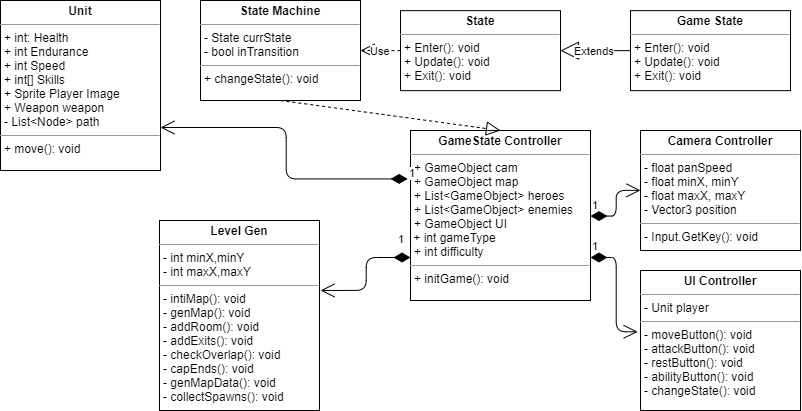

The diagram above was exported from draw.io. Its source (the exported page's mxGraphModel, read from the mxfile embedded in the PNG):
<mxGraphModel dx="1220" dy="413" grid="1" gridSize="10" guides="1" tooltips="1" connect="1" arrows="1" fold="1" page="1" pageScale="1" pageWidth="850" pageHeight="1100" math="0" shadow="0">
  <root>
    <mxCell id="0" />
    <mxCell id="1" parent="0" />
    <mxCell id="6b5yIx7gBrJ0tpNpwuoW-72" value="&lt;p style=&quot;margin: 0px ; margin-top: 4px ; text-align: center&quot;&gt;&lt;b&gt;Unit&lt;/b&gt;&lt;/p&gt;&lt;hr size=&quot;1&quot;&gt;&lt;p style=&quot;margin: 0px ; margin-left: 4px&quot;&gt;+ int: Health&lt;/p&gt;&lt;p style=&quot;margin: 0px ; margin-left: 4px&quot;&gt;+ int Endurance&lt;/p&gt;&lt;p style=&quot;margin: 0px ; margin-left: 4px&quot;&gt;+ int Speed&lt;/p&gt;&lt;p style=&quot;margin: 0px ; margin-left: 4px&quot;&gt;+ int[] Skills&lt;/p&gt;&lt;p style=&quot;margin: 0px ; margin-left: 4px&quot;&gt;+ Sprite Player Image&lt;/p&gt;&lt;p style=&quot;margin: 0px ; margin-left: 4px&quot;&gt;+ Weapon weapon&lt;/p&gt;&lt;p style=&quot;margin: 0px ; margin-left: 4px&quot;&gt;- List&amp;lt;Node&amp;gt; path&lt;/p&gt;&lt;hr size=&quot;1&quot;&gt;&lt;p style=&quot;margin: 0px ; margin-left: 4px&quot;&gt;+ move(): void&lt;/p&gt;&lt;p style=&quot;margin: 0px ; margin-left: 4px&quot;&gt;&lt;br&gt;&lt;/p&gt;" style="verticalAlign=top;align=left;overflow=fill;fontSize=12;fontFamily=Helvetica;html=1;" vertex="1" parent="1">
      <mxGeometry x="20" y="30" width="160" height="170" as="geometry" />
    </mxCell>
    <mxCell id="6b5yIx7gBrJ0tpNpwuoW-73" value="&lt;p style=&quot;margin: 0px ; margin-top: 4px ; text-align: center&quot;&gt;&lt;b&gt;State Machine&lt;/b&gt;&lt;/p&gt;&lt;hr size=&quot;1&quot;&gt;&lt;p style=&quot;margin: 0px ; margin-left: 4px&quot;&gt;- State currState&lt;/p&gt;&lt;p style=&quot;margin: 0px ; margin-left: 4px&quot;&gt;- bool inTransition&lt;/p&gt;&lt;hr size=&quot;1&quot;&gt;&lt;p style=&quot;margin: 0px ; margin-left: 4px&quot;&gt;+ changeState(): void&lt;/p&gt;&lt;p style=&quot;margin: 0px ; margin-left: 4px&quot;&gt;&lt;br&gt;&lt;/p&gt;&lt;p style=&quot;margin: 0px ; margin-left: 4px&quot;&gt;&lt;br&gt;&lt;/p&gt;" style="verticalAlign=top;align=left;overflow=fill;fontSize=12;fontFamily=Helvetica;html=1;" vertex="1" parent="1">
      <mxGeometry x="220" y="30" width="160" height="100" as="geometry" />
    </mxCell>
    <mxCell id="6b5yIx7gBrJ0tpNpwuoW-74" value="&lt;p style=&quot;margin: 0px ; margin-top: 4px ; text-align: center&quot;&gt;&lt;b&gt;State&lt;/b&gt;&lt;/p&gt;&lt;hr size=&quot;1&quot;&gt;&lt;p style=&quot;margin: 0px ; margin-left: 4px&quot;&gt;&lt;/p&gt;&lt;p style=&quot;margin: 0px ; margin-left: 4px&quot;&gt;+ Enter(): void&lt;/p&gt;&lt;p style=&quot;margin: 0px ; margin-left: 4px&quot;&gt;+ Update(): void&lt;/p&gt;&lt;p style=&quot;margin: 0px ; margin-left: 4px&quot;&gt;+ Exit(): void&lt;/p&gt;&lt;p style=&quot;margin: 0px ; margin-left: 4px&quot;&gt;&lt;br&gt;&lt;/p&gt;&lt;p style=&quot;margin: 0px ; margin-left: 4px&quot;&gt;&lt;br&gt;&lt;/p&gt;" style="verticalAlign=top;align=left;overflow=fill;fontSize=12;fontFamily=Helvetica;html=1;" vertex="1" parent="1">
      <mxGeometry x="420" y="40.14285714285714" width="160" height="80" as="geometry" />
    </mxCell>
    <mxCell id="6b5yIx7gBrJ0tpNpwuoW-76" value="&lt;p style=&quot;margin: 0px ; margin-top: 4px ; text-align: center&quot;&gt;&lt;b&gt;Game State&lt;/b&gt;&lt;/p&gt;&lt;hr size=&quot;1&quot;&gt;&lt;p style=&quot;margin: 0px ; margin-left: 4px&quot;&gt;&lt;/p&gt;&lt;p style=&quot;margin: 0px ; margin-left: 4px&quot;&gt;+ Enter(): void&lt;/p&gt;&lt;p style=&quot;margin: 0px ; margin-left: 4px&quot;&gt;+ Update(): void&lt;/p&gt;&lt;p style=&quot;margin: 0px ; margin-left: 4px&quot;&gt;+ Exit(): void&lt;/p&gt;&lt;p style=&quot;margin: 0px ; margin-left: 4px&quot;&gt;&lt;br&gt;&lt;/p&gt;&lt;p style=&quot;margin: 0px ; margin-left: 4px&quot;&gt;&lt;br&gt;&lt;/p&gt;" style="verticalAlign=top;align=left;overflow=fill;fontSize=12;fontFamily=Helvetica;html=1;" vertex="1" parent="1">
      <mxGeometry x="650" y="40.14285714285714" width="160" height="80" as="geometry" />
    </mxCell>
    <mxCell id="6b5yIx7gBrJ0tpNpwuoW-78" value="Extends" style="endArrow=block;endSize=16;endFill=0;html=1;entryX=1;entryY=0.5;entryDx=0;entryDy=0;exitX=0;exitY=0.5;exitDx=0;exitDy=0;" edge="1" parent="1" source="6b5yIx7gBrJ0tpNpwuoW-76" target="6b5yIx7gBrJ0tpNpwuoW-74">
      <mxGeometry width="160" relative="1" as="geometry">
        <mxPoint x="190" y="280" as="sourcePoint" />
        <mxPoint x="350" y="280" as="targetPoint" />
      </mxGeometry>
    </mxCell>
    <mxCell id="6b5yIx7gBrJ0tpNpwuoW-79" value="Use" style="endArrow=open;endSize=12;dashed=1;html=1;exitX=0;exitY=0.5;exitDx=0;exitDy=0;entryX=1;entryY=0.5;entryDx=0;entryDy=0;" edge="1" parent="1" source="6b5yIx7gBrJ0tpNpwuoW-74" target="6b5yIx7gBrJ0tpNpwuoW-73">
      <mxGeometry width="160" relative="1" as="geometry">
        <mxPoint x="190" y="280" as="sourcePoint" />
        <mxPoint x="350" y="280" as="targetPoint" />
      </mxGeometry>
    </mxCell>
    <mxCell id="6b5yIx7gBrJ0tpNpwuoW-81" value="&lt;p style=&quot;margin: 0px ; margin-top: 4px ; text-align: center&quot;&gt;&lt;b&gt;Camera Controller&lt;/b&gt;&lt;/p&gt;&lt;hr size=&quot;1&quot;&gt;&lt;p style=&quot;margin: 0px ; margin-left: 4px&quot;&gt;- float panSpeed&lt;/p&gt;&lt;p style=&quot;margin: 0px ; margin-left: 4px&quot;&gt;- float minX, minY&lt;/p&gt;&lt;p style=&quot;margin: 0px ; margin-left: 4px&quot;&gt;- float maxX, maxY&lt;/p&gt;&lt;p style=&quot;margin: 0px ; margin-left: 4px&quot;&gt;- Vector3 position&lt;/p&gt;&lt;hr size=&quot;1&quot;&gt;&lt;p style=&quot;margin: 0px ; margin-left: 4px&quot;&gt;- Input.GetKey(): void&lt;/p&gt;&lt;p style=&quot;margin: 0px ; margin-left: 4px&quot;&gt;&lt;br&gt;&lt;/p&gt;&lt;p style=&quot;margin: 0px ; margin-left: 4px&quot;&gt;&lt;br&gt;&lt;/p&gt;" style="verticalAlign=top;align=left;overflow=fill;fontSize=12;fontFamily=Helvetica;html=1;" vertex="1" parent="1">
      <mxGeometry x="660" y="160" width="160" height="120" as="geometry" />
    </mxCell>
    <mxCell id="6b5yIx7gBrJ0tpNpwuoW-82" value="&lt;p style=&quot;margin: 0px ; margin-top: 4px ; text-align: center&quot;&gt;&lt;b&gt;GameState Controller&lt;/b&gt;&lt;/p&gt;&lt;hr size=&quot;1&quot;&gt;&lt;p style=&quot;margin: 0px ; margin-left: 4px&quot;&gt;+ GameObject cam&lt;/p&gt;&lt;p style=&quot;margin: 0px ; margin-left: 4px&quot;&gt;+ GameObject map&lt;br&gt;&lt;/p&gt;&lt;p style=&quot;margin: 0px ; margin-left: 4px&quot;&gt;+ List&amp;lt;GameObject&amp;gt; heroes&lt;br&gt;&lt;/p&gt;&lt;p style=&quot;margin: 0px 0px 0px 4px&quot;&gt;+ List&amp;lt;GameObject&amp;gt; enemies&lt;br&gt;&lt;/p&gt;&lt;p style=&quot;margin: 0px 0px 0px 4px&quot;&gt;+ GameObject UI&lt;br&gt;&lt;/p&gt;&lt;div&gt;&amp;nbsp;+ int gameType&lt;/div&gt;&lt;p style=&quot;margin: 0px ; margin-left: 4px&quot;&gt;+ int difficulty&lt;/p&gt;&lt;hr size=&quot;1&quot;&gt;&lt;p style=&quot;margin: 0px ; margin-left: 4px&quot;&gt;+ initGame(): void&lt;/p&gt;&lt;p style=&quot;margin: 0px ; margin-left: 4px&quot;&gt;&lt;br&gt;&lt;/p&gt;" style="verticalAlign=top;align=left;overflow=fill;fontSize=12;fontFamily=Helvetica;html=1;" vertex="1" parent="1">
      <mxGeometry x="430" y="160" width="180" height="170" as="geometry" />
    </mxCell>
    <mxCell id="6b5yIx7gBrJ0tpNpwuoW-84" value="" style="endArrow=block;dashed=1;endFill=0;endSize=12;html=1;exitX=0.5;exitY=1;exitDx=0;exitDy=0;entryX=0.5;entryY=0;entryDx=0;entryDy=0;" edge="1" parent="1" source="6b5yIx7gBrJ0tpNpwuoW-73" target="6b5yIx7gBrJ0tpNpwuoW-82">
      <mxGeometry width="160" relative="1" as="geometry">
        <mxPoint x="210" y="350" as="sourcePoint" />
        <mxPoint x="370" y="350" as="targetPoint" />
      </mxGeometry>
    </mxCell>
    <mxCell id="6b5yIx7gBrJ0tpNpwuoW-85" value="&lt;p style=&quot;margin: 0px ; margin-top: 4px ; text-align: center&quot;&gt;&lt;b&gt;UI Controller&lt;/b&gt;&lt;/p&gt;&lt;hr size=&quot;1&quot;&gt;&lt;p style=&quot;margin: 0px ; margin-left: 4px&quot;&gt;- Unit player&lt;br&gt;&lt;/p&gt;&lt;hr size=&quot;1&quot;&gt;&lt;p style=&quot;margin: 0px ; margin-left: 4px&quot;&gt;- moveButton(): void&lt;/p&gt;&lt;p style=&quot;margin: 0px ; margin-left: 4px&quot;&gt;- attackButton(): void&lt;/p&gt;&lt;p style=&quot;margin: 0px ; margin-left: 4px&quot;&gt;- restButton(): void&lt;/p&gt;&lt;p style=&quot;margin: 0px ; margin-left: 4px&quot;&gt;- abilityButton(): void&lt;/p&gt;&lt;p style=&quot;margin: 0px ; margin-left: 4px&quot;&gt;- changeState(): void&lt;/p&gt;&lt;p style=&quot;margin: 0px ; margin-left: 4px&quot;&gt;&lt;br&gt;&lt;/p&gt;" style="verticalAlign=top;align=left;overflow=fill;fontSize=12;fontFamily=Helvetica;html=1;" vertex="1" parent="1">
      <mxGeometry x="660" y="300" width="160" height="140" as="geometry" />
    </mxCell>
    <mxCell id="6b5yIx7gBrJ0tpNpwuoW-87" value="1" style="endArrow=open;html=1;endSize=12;startArrow=diamondThin;startSize=14;startFill=1;edgeStyle=orthogonalEdgeStyle;align=left;verticalAlign=bottom;exitX=1;exitY=0.5;exitDx=0;exitDy=0;entryX=0;entryY=0.5;entryDx=0;entryDy=0;" edge="1" parent="1" source="6b5yIx7gBrJ0tpNpwuoW-82" target="6b5yIx7gBrJ0tpNpwuoW-81">
      <mxGeometry x="-1" y="3" relative="1" as="geometry">
        <mxPoint x="240" y="460" as="sourcePoint" />
        <mxPoint x="400" y="460" as="targetPoint" />
      </mxGeometry>
    </mxCell>
    <mxCell id="6b5yIx7gBrJ0tpNpwuoW-88" value="1" style="endArrow=open;html=1;endSize=12;startArrow=diamondThin;startSize=14;startFill=1;edgeStyle=orthogonalEdgeStyle;align=left;verticalAlign=bottom;exitX=1;exitY=0.75;exitDx=0;exitDy=0;entryX=-0.017;entryY=0.441;entryDx=0;entryDy=0;entryPerimeter=0;" edge="1" parent="1" source="6b5yIx7gBrJ0tpNpwuoW-82" target="6b5yIx7gBrJ0tpNpwuoW-85">
      <mxGeometry x="-1" y="3" relative="1" as="geometry">
        <mxPoint x="620.3103448275863" y="255.1379310344828" as="sourcePoint" />
        <mxPoint x="669.9655172413793" y="230.31034482758622" as="targetPoint" />
      </mxGeometry>
    </mxCell>
    <mxCell id="6b5yIx7gBrJ0tpNpwuoW-90" value="1" style="endArrow=open;html=1;endSize=12;startArrow=diamondThin;startSize=14;startFill=1;edgeStyle=orthogonalEdgeStyle;align=left;verticalAlign=bottom;exitX=-0.014;exitY=0.282;exitDx=0;exitDy=0;exitPerimeter=0;entryX=1;entryY=0.75;entryDx=0;entryDy=0;" edge="1" parent="1" source="6b5yIx7gBrJ0tpNpwuoW-82" target="6b5yIx7gBrJ0tpNpwuoW-72">
      <mxGeometry x="-1" y="3" relative="1" as="geometry">
        <mxPoint x="220" y="213.79310344827587" as="sourcePoint" />
        <mxPoint x="184" y="170" as="targetPoint" />
      </mxGeometry>
    </mxCell>
    <mxCell id="6b5yIx7gBrJ0tpNpwuoW-91" value="&lt;p style=&quot;margin: 0px ; margin-top: 4px ; text-align: center&quot;&gt;&lt;b&gt;Level Gen&lt;/b&gt;&lt;/p&gt;&lt;hr size=&quot;1&quot;&gt;&lt;p style=&quot;margin: 0px ; margin-left: 4px&quot;&gt;- int minX,minY&lt;br&gt;&lt;/p&gt;&lt;p style=&quot;margin: 0px ; margin-left: 4px&quot;&gt;- int maxX,maxY&lt;/p&gt;&lt;hr size=&quot;1&quot;&gt;&lt;p style=&quot;margin: 0px ; margin-left: 4px&quot;&gt;&lt;span&gt;- intiMap(): void&lt;/span&gt;&lt;/p&gt;&lt;p style=&quot;margin: 0px ; margin-left: 4px&quot;&gt;&lt;span&gt;- genMap(): void&lt;/span&gt;&lt;br&gt;&lt;/p&gt;&lt;p style=&quot;margin: 0px ; margin-left: 4px&quot;&gt;- addRoom(): void&lt;/p&gt;&lt;p style=&quot;margin: 0px ; margin-left: 4px&quot;&gt;- addExits(): void&lt;/p&gt;&lt;p style=&quot;margin: 0px ; margin-left: 4px&quot;&gt;- checkOverlap(): void&lt;/p&gt;&lt;p style=&quot;margin: 0px ; margin-left: 4px&quot;&gt;- capEnds(): void&lt;/p&gt;&lt;p style=&quot;margin: 0px ; margin-left: 4px&quot;&gt;- genMapData(): void&lt;/p&gt;&lt;p style=&quot;margin: 0px ; margin-left: 4px&quot;&gt;- collectSpawns(): void&lt;/p&gt;" style="verticalAlign=top;align=left;overflow=fill;fontSize=12;fontFamily=Helvetica;html=1;" vertex="1" parent="1">
      <mxGeometry x="179" y="250" width="160" height="190" as="geometry" />
    </mxCell>
    <mxCell id="6b5yIx7gBrJ0tpNpwuoW-92" value="1" style="endArrow=open;html=1;endSize=12;startArrow=diamondThin;startSize=14;startFill=1;edgeStyle=orthogonalEdgeStyle;align=left;verticalAlign=bottom;exitX=0;exitY=0.75;exitDx=0;exitDy=0;" edge="1" parent="1" source="6b5yIx7gBrJ0tpNpwuoW-82">
      <mxGeometry x="-0.7648" y="-10" relative="1" as="geometry">
        <mxPoint x="430" y="260" as="sourcePoint" />
        <mxPoint x="340" y="320" as="targetPoint" />
        <mxPoint as="offset" />
      </mxGeometry>
    </mxCell>
  </root>
</mxGraphModel>